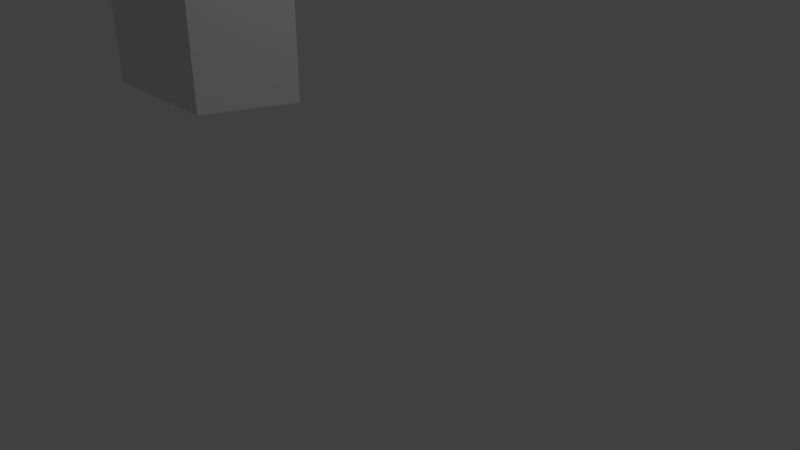# Source: bang.blend  (saved by Blender 2.79.0; exported with 4.5.12 LTS)
import bpy
from mathutils import Matrix  # noqa: F401  (used for matrix-valued properties, if any)

bpy.ops.wm.read_factory_settings(use_empty=True)
scene = bpy.context.scene
scene.name = 'Scene'

# ---- collections
col_collection_1 = bpy.data.collections.new('Collection 1'); scene.collection.children.link(col_collection_1)

# ---- materials (node trees are filled in below, after node groups)
mat_material = bpy.data.materials.new('Material')
mat_material.alpha_threshold = 0.0
mat_material.use_transparent_shadow = False
mat_material.roughness = 0.5
mat_material.line_color = (0.0, 0.0, 0.0, 1.0)

# ---- material node trees

# ---- world
world_world = bpy.data.worlds.new('World'); scene.world = world_world
world_world.color = (0.05088, 0.05088, 0.05088)
world_world.use_sun_shadow = False
world_world.sun_shadow_jitter_overblur = 0.0
world_world.cycles.sampling_method = 'MANUAL'

# ---- cameras
cam_camera = bpy.data.cameras.new('Camera')
cam_camera.clip_end = 100.0
cam_camera.lens = 35.0
cam_camera.sensor_width = 32.0
cam_camera.sensor_height = 18.0
cam_camera.ortho_scale = 7.314
cam_camera.dof.focus_distance = 0.0
cam_camera.dof.aperture_fstop = 128.0

# ---- lights
light_lamp = bpy.data.lights.new('Lamp', 'POINT')
light_lamp.transmission_factor = 0.0
light_lamp.cutoff_distance = 30.0
light_lamp.energy = 100.0
light_lamp.shadow_buffer_clip_start = 1.001
light_lamp.shadow_soft_size = 0.1
light_lamp.shadow_maximum_resolution = 0.006
light_lamp.use_absolute_resolution = True

# ---- meshes
me_cube = bpy.data.meshes.new('Cube')
me_cube.from_pydata([(0.8022, 0.5851, -1.0), (0.8043, -0.9001, -0.8189), (-0.9979, -0.9001, -0.8189), (-1.0, 0.5851, -1.0), (0.8022, 0.5851, 1.0), (0.8043, -0.9001, 1.181), (-0.9979, -0.9001, 1.181), (-1.0, 0.5851, 1.0), (-1.009, -1.025, 1.958), (-1.251, -1.025, 6.406), (-1.009, 0.7258, 1.958), (-1.251, 0.9747, 6.406), (0.7359, -1.025, 1.958), (0.7493, -1.025, 6.406), (0.7359, 0.7258, 1.958), (0.7493, 0.9747, 6.406)], [], [(0, 1, 2, 3), (4, 7, 6, 5), (0, 4, 5, 1), (1, 5, 6, 2), (2, 6, 7, 3), (4, 0, 3, 7), (8, 9, 11, 10), (10, 11, 15, 14), (14, 15, 13, 12), (12, 13, 9, 8), (10, 14, 12, 8), (15, 11, 9, 13)])
me_cube.materials.append(mat_material)
me_cube.use_remesh_preserve_volume = False
me_cube.use_remesh_preserve_attributes = False
me_cube.use_mirror_vertex_groups = False
me_cube.update()

# ---- objects
ob_cube = bpy.data.objects.new('Cube', me_cube)
ob_lamp = bpy.data.objects.new('Lamp', light_lamp)
ob_camera = bpy.data.objects.new('Camera', cam_camera)

# ---- transforms, parenting, visibility, modifiers, constraints
ob_cube.location = (-1.973, -0.6907, 2.771)
ob_cube.lock_rotations_4d = False
ob_cube.empty_display_type = 'ARROWS'
ob_cube.lineart.crease_threshold = 0.0
ob_lamp.location = (4.076, 1.005, 5.904)
ob_lamp.rotation_euler = (0.6503, 0.05522, 1.866)
ob_lamp.lock_rotations_4d = False
ob_lamp.empty_display_type = 'ARROWS'
ob_lamp.color = (0.0, 0.0, 0.0, 0.0)
ob_lamp.lineart.crease_threshold = 0.0
ob_camera.location = (7.481, -6.508, 5.344)
ob_camera.rotation_euler = (1.109, 0.0, 0.8149)
ob_camera.lock_rotations_4d = False
ob_camera.empty_display_type = 'ARROWS'
ob_camera.color = (0.0, 0.0, 0.0, 0.0)
ob_camera.display_type = 'WIRE'
ob_camera.lineart.crease_threshold = 0.0

# ---- collection membership
col_collection_1.objects.link(ob_cube)
col_collection_1.objects.link(ob_lamp)
col_collection_1.objects.link(ob_camera)

# ---- scene / render settings (as saved in the file)
scene.camera = ob_camera
scene.frame_start = 1; scene.frame_end = 250; scene.frame_set(1)
scene.render.engine = 'BLENDER_EEVEE_NEXT'
scene.render.resolution_percentage = 50
scene.render.dither_intensity = 0.0
scene.cycles.use_denoising = False
scene.cycles.samples = 128
scene.cycles.sampling_pattern = 'TABULATED_SOBOL'
scene.cycles.use_adaptive_sampling = False
scene.cycles.use_light_tree = False
scene.cycles.blur_glossy = 0.0
scene.cycles.sample_clamp_indirect = 0.0
scene.view_settings.view_transform = 'Standard'
bpy.context.view_layer.update()
